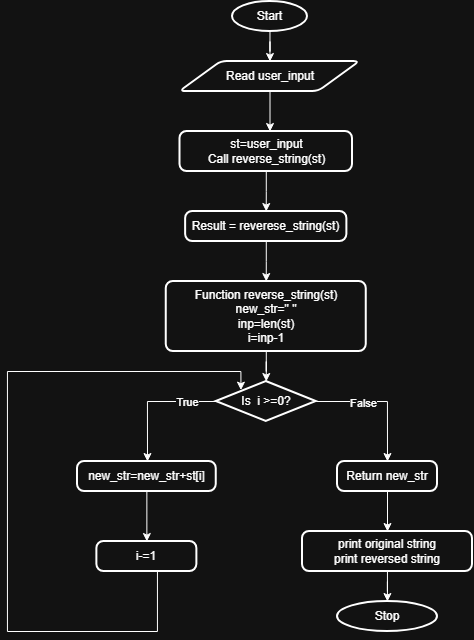

The diagram above was exported from draw.io. Its source (the exported page's mxGraphModel, read from the mxfile embedded in the PNG):
<mxGraphModel dx="1097" dy="598" grid="1" gridSize="10" guides="1" tooltips="1" connect="1" arrows="1" fold="1" page="1" pageScale="1" pageWidth="850" pageHeight="1100" math="0" shadow="0">
  <root>
    <mxCell id="0" />
    <mxCell id="1" parent="0" />
    <mxCell id="649oC-LEWftXObEqL5Ez-84" edge="1" parent="1" source="649oC-LEWftXObEqL5Ez-1" style="edgeStyle=orthogonalEdgeStyle;rounded=0;orthogonalLoop=1;jettySize=auto;html=1;" target="649oC-LEWftXObEqL5Ez-85">
      <mxGeometry relative="1" as="geometry">
        <mxPoint x="412.5" y="90" as="targetPoint" />
      </mxGeometry>
    </mxCell>
    <mxCell id="649oC-LEWftXObEqL5Ez-1" parent="1" style="strokeWidth=2;html=1;shape=mxgraph.flowchart.start_1;whiteSpace=wrap;" value="Start" vertex="1">
      <mxGeometry height="30" width="75" x="375" y="30" as="geometry" />
    </mxCell>
    <mxCell id="649oC-LEWftXObEqL5Ez-86" edge="1" parent="1" source="649oC-LEWftXObEqL5Ez-85" style="edgeStyle=orthogonalEdgeStyle;rounded=0;orthogonalLoop=1;jettySize=auto;html=1;">
      <mxGeometry relative="1" as="geometry">
        <mxPoint x="412.5" y="160.0000000000001" as="targetPoint" />
      </mxGeometry>
    </mxCell>
    <mxCell id="649oC-LEWftXObEqL5Ez-85" parent="1" style="shape=parallelogram;html=1;strokeWidth=2;perimeter=parallelogramPerimeter;whiteSpace=wrap;rounded=1;arcSize=12;size=0.23;" value="Read user_input" vertex="1">
      <mxGeometry height="30" width="180" x="322.5" y="90" as="geometry" />
    </mxCell>
    <mxCell id="649oC-LEWftXObEqL5Ez-88" edge="1" parent="1" source="649oC-LEWftXObEqL5Ez-87" style="edgeStyle=orthogonalEdgeStyle;rounded=0;orthogonalLoop=1;jettySize=auto;html=1;">
      <mxGeometry relative="1" as="geometry">
        <mxPoint x="408.75" y="240" as="targetPoint" />
      </mxGeometry>
    </mxCell>
    <mxCell id="649oC-LEWftXObEqL5Ez-87" parent="1" style="rounded=1;whiteSpace=wrap;html=1;absoluteArcSize=1;arcSize=14;strokeWidth=2;" value="st=user_input&lt;div&gt;Call reverse_string(st)&lt;/div&gt;" vertex="1">
      <mxGeometry height="40" width="172.5" x="322.5" y="160" as="geometry" />
    </mxCell>
    <mxCell id="649oC-LEWftXObEqL5Ez-90" edge="1" parent="1" source="649oC-LEWftXObEqL5Ez-89" style="edgeStyle=orthogonalEdgeStyle;rounded=0;orthogonalLoop=1;jettySize=auto;html=1;">
      <mxGeometry relative="1" as="geometry">
        <mxPoint x="408.75500000000034" y="310" as="targetPoint" />
      </mxGeometry>
    </mxCell>
    <mxCell id="649oC-LEWftXObEqL5Ez-89" parent="1" style="rounded=1;whiteSpace=wrap;html=1;absoluteArcSize=1;arcSize=14;strokeWidth=2;" value="Result = reverese_string(st)" vertex="1">
      <mxGeometry height="30" width="161.25" x="328.13" y="240" as="geometry" />
    </mxCell>
    <mxCell id="649oC-LEWftXObEqL5Ez-106" edge="1" parent="1" source="649oC-LEWftXObEqL5Ez-91" style="edgeStyle=orthogonalEdgeStyle;rounded=0;orthogonalLoop=1;jettySize=auto;html=1;" target="649oC-LEWftXObEqL5Ez-107">
      <mxGeometry relative="1" as="geometry">
        <mxPoint x="408.76" y="420" as="targetPoint" />
      </mxGeometry>
    </mxCell>
    <mxCell id="649oC-LEWftXObEqL5Ez-91" parent="1" style="rounded=1;whiteSpace=wrap;html=1;absoluteArcSize=1;arcSize=14;strokeWidth=2;" value="Function reverse_string(st)&lt;div&gt;new_str=&quot; &quot;&lt;/div&gt;&lt;div&gt;inp=len(st)&lt;/div&gt;&lt;div&gt;i=inp-1&lt;/div&gt;" vertex="1">
      <mxGeometry height="70" width="200" x="308.76" y="310" as="geometry" />
    </mxCell>
    <mxCell id="649oC-LEWftXObEqL5Ez-108" edge="1" parent="1" source="649oC-LEWftXObEqL5Ez-107" style="edgeStyle=orthogonalEdgeStyle;rounded=0;orthogonalLoop=1;jettySize=auto;html=1;">
      <mxGeometry relative="1" as="geometry">
        <Array as="points">
          <mxPoint x="290" y="430" />
        </Array>
        <mxPoint x="290" y="490" as="targetPoint" />
      </mxGeometry>
    </mxCell>
    <mxCell id="649oC-LEWftXObEqL5Ez-109" connectable="0" parent="649oC-LEWftXObEqL5Ez-108" style="edgeLabel;html=1;align=center;verticalAlign=middle;resizable=0;points=[];" value="True" vertex="1">
      <mxGeometry relative="1" x="-0.543" as="geometry">
        <mxPoint as="offset" />
      </mxGeometry>
    </mxCell>
    <mxCell id="649oC-LEWftXObEqL5Ez-111" edge="1" parent="1" source="649oC-LEWftXObEqL5Ez-107" style="edgeStyle=orthogonalEdgeStyle;rounded=0;orthogonalLoop=1;jettySize=auto;html=1;">
      <mxGeometry relative="1" as="geometry">
        <Array as="points">
          <mxPoint x="530" y="430" />
        </Array>
        <mxPoint x="530" y="490" as="targetPoint" />
      </mxGeometry>
    </mxCell>
    <mxCell id="649oC-LEWftXObEqL5Ez-112" connectable="0" parent="649oC-LEWftXObEqL5Ez-111" style="edgeLabel;html=1;align=center;verticalAlign=middle;resizable=0;points=[];" value="False" vertex="1">
      <mxGeometry relative="1" x="-0.2934" y="-1" as="geometry">
        <mxPoint as="offset" />
      </mxGeometry>
    </mxCell>
    <mxCell id="649oC-LEWftXObEqL5Ez-107" parent="1" style="strokeWidth=2;html=1;shape=mxgraph.flowchart.decision;whiteSpace=wrap;" value="Is&amp;nbsp; i &amp;gt;=0?" vertex="1">
      <mxGeometry height="40" width="100" x="358.75" y="410" as="geometry" />
    </mxCell>
    <mxCell id="649oC-LEWftXObEqL5Ez-116" edge="1" parent="1" source="649oC-LEWftXObEqL5Ez-110" style="edgeStyle=orthogonalEdgeStyle;rounded=0;orthogonalLoop=1;jettySize=auto;html=1;" target="649oC-LEWftXObEqL5Ez-117">
      <mxGeometry relative="1" as="geometry">
        <mxPoint x="289.375" y="560" as="targetPoint" />
      </mxGeometry>
    </mxCell>
    <mxCell id="649oC-LEWftXObEqL5Ez-110" parent="1" style="rounded=1;whiteSpace=wrap;html=1;absoluteArcSize=1;arcSize=14;strokeWidth=2;" value="new_str=new_str+st[i]" vertex="1">
      <mxGeometry height="30" width="138.75" x="220" y="490" as="geometry" />
    </mxCell>
    <mxCell id="649oC-LEWftXObEqL5Ez-114" edge="1" parent="1" source="649oC-LEWftXObEqL5Ez-113" style="edgeStyle=orthogonalEdgeStyle;rounded=0;orthogonalLoop=1;jettySize=auto;html=1;" target="649oC-LEWftXObEqL5Ez-115">
      <mxGeometry relative="1" as="geometry">
        <mxPoint x="530" y="550" as="targetPoint" />
      </mxGeometry>
    </mxCell>
    <mxCell id="649oC-LEWftXObEqL5Ez-113" parent="1" style="rounded=1;whiteSpace=wrap;html=1;absoluteArcSize=1;arcSize=14;strokeWidth=2;" value="Return new_str" vertex="1">
      <mxGeometry height="30" width="100" x="480" y="490" as="geometry" />
    </mxCell>
    <mxCell id="649oC-LEWftXObEqL5Ez-119" edge="1" parent="1" source="649oC-LEWftXObEqL5Ez-115" style="edgeStyle=orthogonalEdgeStyle;rounded=0;orthogonalLoop=1;jettySize=auto;html=1;" target="649oC-LEWftXObEqL5Ez-120">
      <mxGeometry relative="1" as="geometry">
        <mxPoint x="530" y="640" as="targetPoint" />
      </mxGeometry>
    </mxCell>
    <mxCell id="649oC-LEWftXObEqL5Ez-115" parent="1" style="rounded=1;whiteSpace=wrap;html=1;absoluteArcSize=1;arcSize=14;strokeWidth=2;" value="print original string&lt;div&gt;print reversed string&lt;/div&gt;" vertex="1">
      <mxGeometry height="40" width="170" x="445" y="560" as="geometry" />
    </mxCell>
    <mxCell id="649oC-LEWftXObEqL5Ez-121" edge="1" parent="1" source="649oC-LEWftXObEqL5Ez-117" style="edgeStyle=orthogonalEdgeStyle;rounded=0;orthogonalLoop=1;jettySize=auto;html=1;entryX=0.247;entryY=0.216;entryDx=0;entryDy=0;entryPerimeter=0;" target="649oC-LEWftXObEqL5Ez-107">
      <mxGeometry relative="1" as="geometry">
        <Array as="points">
          <mxPoint x="300" y="660" />
          <mxPoint x="150" y="660" />
          <mxPoint x="150" y="400" />
          <mxPoint x="383" y="400" />
        </Array>
        <mxPoint x="160" y="410" as="targetPoint" />
      </mxGeometry>
    </mxCell>
    <mxCell id="649oC-LEWftXObEqL5Ez-117" parent="1" style="rounded=1;whiteSpace=wrap;html=1;absoluteArcSize=1;arcSize=14;strokeWidth=2;" value="i-=1" vertex="1">
      <mxGeometry height="30" width="100" x="239.38" y="570" as="geometry" />
    </mxCell>
    <mxCell id="649oC-LEWftXObEqL5Ez-120" parent="1" style="strokeWidth=2;html=1;shape=mxgraph.flowchart.start_1;whiteSpace=wrap;" value="Stop" vertex="1">
      <mxGeometry height="30" width="100" x="480" y="630" as="geometry" />
    </mxCell>
  </root>
</mxGraphModel>